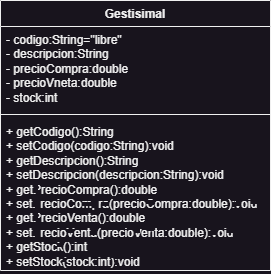

The diagram above was exported from draw.io. Its source (the exported page's mxGraphModel, read from the mxfile embedded in the PNG):
<mxGraphModel dx="2103" dy="991" grid="1" gridSize="10" guides="1" tooltips="1" connect="1" arrows="1" fold="1" page="1" pageScale="1" pageWidth="850" pageHeight="1100" math="0" shadow="0">
  <root>
    <mxCell id="0" />
    <mxCell id="1" parent="0" />
    <mxCell id="7xeLpM4odyFZi1lsUgR5-1" value="Gestisimal" style="swimlane;fontStyle=1;align=center;verticalAlign=top;childLayout=stackLayout;horizontal=1;startSize=26;horizontalStack=0;resizeParent=1;resizeParentMax=0;resizeLast=0;collapsible=1;marginBottom=0;whiteSpace=wrap;html=1;" vertex="1" parent="1">
      <mxGeometry x="290" y="180" width="270" height="270" as="geometry" />
    </mxCell>
    <mxCell id="7xeLpM4odyFZi1lsUgR5-2" value="- codigo:String=&quot;libre&quot;&lt;br&gt;- descripcion:String&lt;br&gt;- precioCompra:double&lt;br&gt;- precioVneta:double&lt;br&gt;- stock:int" style="text;strokeColor=none;fillColor=none;align=left;verticalAlign=top;spacingLeft=4;spacingRight=4;overflow=hidden;rotatable=0;points=[[0,0.5],[1,0.5]];portConstraint=eastwest;whiteSpace=wrap;html=1;" vertex="1" parent="7xeLpM4odyFZi1lsUgR5-1">
      <mxGeometry y="26" width="270" height="84" as="geometry" />
    </mxCell>
    <mxCell id="7xeLpM4odyFZi1lsUgR5-3" value="" style="line;strokeWidth=1;fillColor=none;align=left;verticalAlign=middle;spacingTop=-1;spacingLeft=3;spacingRight=3;rotatable=0;labelPosition=right;points=[];portConstraint=eastwest;strokeColor=inherit;" vertex="1" parent="7xeLpM4odyFZi1lsUgR5-1">
      <mxGeometry y="110" width="270" height="8" as="geometry" />
    </mxCell>
    <mxCell id="7xeLpM4odyFZi1lsUgR5-4" value="+ getCodigo():String&lt;br&gt;+ setCodigo(codigo:String):void&lt;br&gt;+ getDescripcion():String&lt;br&gt;+ setDescripcion(descripcion:String):void&lt;br&gt;+ getPrecioCompra():double&lt;br&gt;+ setPrecioCompra(precioCompra:double):void&lt;br&gt;+ getPrecioVenta():double&lt;br&gt;+ setPrecioVenta(precioVenta:double):void&lt;br&gt;+ getStock():int&lt;br&gt;+ setStock(stock:int):void" style="text;strokeColor=none;fillColor=none;align=left;verticalAlign=top;spacingLeft=4;spacingRight=4;overflow=hidden;rotatable=0;points=[[0,0.5],[1,0.5]];portConstraint=eastwest;whiteSpace=wrap;html=1;" vertex="1" parent="7xeLpM4odyFZi1lsUgR5-1">
      <mxGeometry y="118" width="270" height="152" as="geometry" />
    </mxCell>
  </root>
</mxGraphModel>